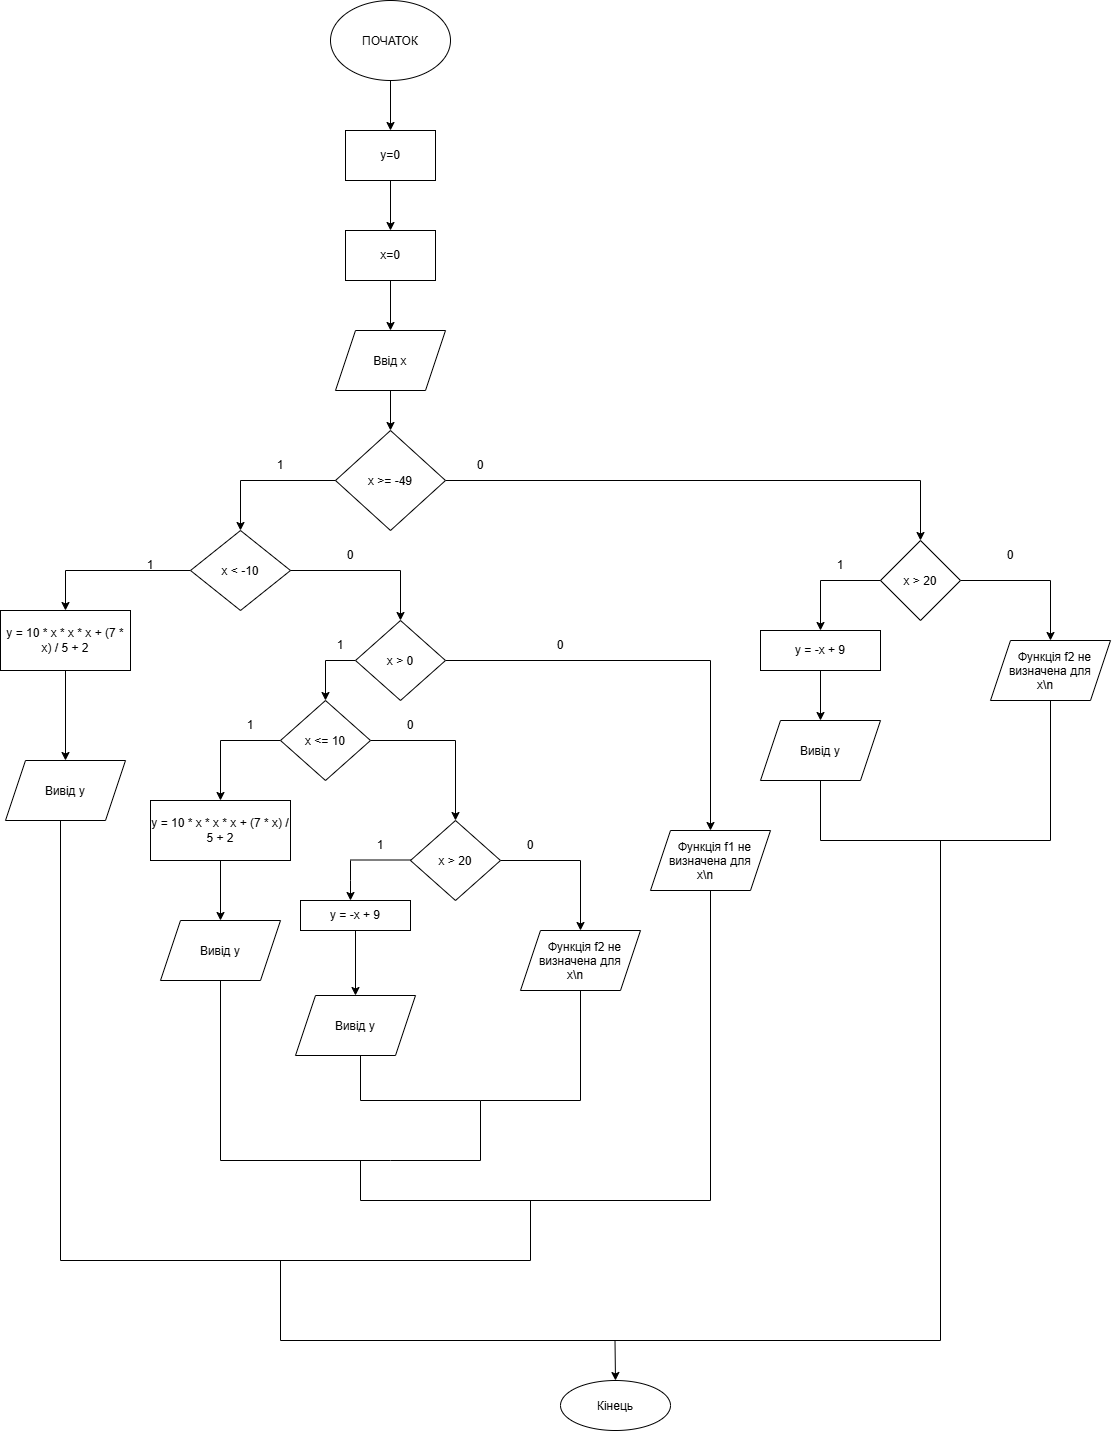

The diagram above was exported from draw.io. Its source (the exported page's mxGraphModel, read from the mxfile embedded in the PNG):
<mxGraphModel dx="1704" dy="963" grid="1" gridSize="10" guides="1" tooltips="1" connect="1" arrows="1" fold="1" page="1" pageScale="1" pageWidth="850" pageHeight="1100" math="0" shadow="0">
  <root>
    <mxCell id="0" />
    <mxCell id="1" parent="0" />
    <mxCell id="g2qzEZLdXBgFaHuR73kx-4" edge="1" parent="1" source="g2qzEZLdXBgFaHuR73kx-1" style="edgeStyle=orthogonalEdgeStyle;rounded=0;orthogonalLoop=1;jettySize=auto;html=1;" value="">
      <mxGeometry relative="1" as="geometry">
        <mxPoint x="390" y="190" as="targetPoint" />
      </mxGeometry>
    </mxCell>
    <mxCell id="g2qzEZLdXBgFaHuR73kx-1" parent="1" style="ellipse;whiteSpace=wrap;html=1;shapeInside=1;" value="ПОЧАТОК&lt;div&gt;&lt;br/&gt;&lt;/div&gt;" vertex="1">
      <mxGeometry height="80" width="120" x="330" y="60" as="geometry" />
    </mxCell>
    <mxCell id="g2qzEZLdXBgFaHuR73kx-9" edge="1" parent="1" source="g2qzEZLdXBgFaHuR73kx-5" style="edgeStyle=orthogonalEdgeStyle;rounded=0;orthogonalLoop=1;jettySize=auto;html=1;" target="g2qzEZLdXBgFaHuR73kx-8" value="">
      <mxGeometry relative="1" as="geometry" />
    </mxCell>
    <mxCell id="g2qzEZLdXBgFaHuR73kx-5" parent="1" style="rounded=0;whiteSpace=wrap;html=1;" value="x=0" vertex="1">
      <mxGeometry height="50" width="90" x="345" y="290" as="geometry" />
    </mxCell>
    <mxCell id="g2qzEZLdXBgFaHuR73kx-7" edge="1" parent="1" source="g2qzEZLdXBgFaHuR73kx-6" style="edgeStyle=orthogonalEdgeStyle;rounded=0;orthogonalLoop=1;jettySize=auto;html=1;" target="g2qzEZLdXBgFaHuR73kx-5" value="">
      <mxGeometry relative="1" as="geometry" />
    </mxCell>
    <mxCell id="g2qzEZLdXBgFaHuR73kx-6" parent="1" style="rounded=0;whiteSpace=wrap;html=1;" value="y=0" vertex="1">
      <mxGeometry height="50" width="90" x="345" y="190" as="geometry" />
    </mxCell>
    <mxCell id="g2qzEZLdXBgFaHuR73kx-11" edge="1" parent="1" source="g2qzEZLdXBgFaHuR73kx-8" style="edgeStyle=orthogonalEdgeStyle;rounded=0;orthogonalLoop=1;jettySize=auto;html=1;" target="g2qzEZLdXBgFaHuR73kx-10" value="">
      <mxGeometry relative="1" as="geometry" />
    </mxCell>
    <mxCell id="g2qzEZLdXBgFaHuR73kx-8" parent="1" style="shape=parallelogram;perimeter=parallelogramPerimeter;whiteSpace=wrap;html=1;shapeInside=1;fixedSize=1;" value="Ввід х" vertex="1">
      <mxGeometry height="60" width="110" x="335" y="390" as="geometry" />
    </mxCell>
    <mxCell id="g2qzEZLdXBgFaHuR73kx-61" edge="1" parent="1" source="g2qzEZLdXBgFaHuR73kx-10" style="edgeStyle=orthogonalEdgeStyle;rounded=0;orthogonalLoop=1;jettySize=auto;html=1;" target="g2qzEZLdXBgFaHuR73kx-60" value="">
      <mxGeometry relative="1" as="geometry" />
    </mxCell>
    <mxCell id="g2qzEZLdXBgFaHuR73kx-10" parent="1" style="rhombus;whiteSpace=wrap;html=1;shapeInside=1;" value="x &amp;gt;= -49" vertex="1">
      <mxGeometry height="100" width="110" x="335" y="490" as="geometry" />
    </mxCell>
    <mxCell id="g2qzEZLdXBgFaHuR73kx-13" edge="1" parent="1" style="endArrow=none;html=1;rounded=0;" value="">
      <mxGeometry height="50" relative="1" width="50" as="geometry">
        <mxPoint x="335" y="540" as="sourcePoint" />
        <mxPoint x="240" y="540" as="targetPoint" />
      </mxGeometry>
    </mxCell>
    <mxCell id="g2qzEZLdXBgFaHuR73kx-14" edge="1" parent="1" style="endArrow=classic;html=1;rounded=0;" value="">
      <mxGeometry height="50" relative="1" width="50" as="geometry">
        <mxPoint x="240" y="540" as="sourcePoint" />
        <mxPoint x="240" y="590" as="targetPoint" />
      </mxGeometry>
    </mxCell>
    <mxCell id="g2qzEZLdXBgFaHuR73kx-18" edge="1" parent="1" source="g2qzEZLdXBgFaHuR73kx-15" style="edgeStyle=orthogonalEdgeStyle;rounded=0;orthogonalLoop=1;jettySize=auto;html=1;entryX=0.5;entryY=0;entryDx=0;entryDy=0;" target="g2qzEZLdXBgFaHuR73kx-17" value="">
      <mxGeometry relative="1" as="geometry" />
    </mxCell>
    <mxCell id="g2qzEZLdXBgFaHuR73kx-15" parent="1" style="rhombus;whiteSpace=wrap;html=1;shapeInside=1;" value="x &amp;lt; -10" vertex="1">
      <mxGeometry height="80" width="100" x="190" y="590" as="geometry" />
    </mxCell>
    <mxCell id="g2qzEZLdXBgFaHuR73kx-16" parent="1" style="text;html=1;whiteSpace=wrap;strokeColor=none;fillColor=none;align=center;verticalAlign=middle;rounded=0;" value="1" vertex="1">
      <mxGeometry height="30" width="60" x="250" y="510" as="geometry" />
    </mxCell>
    <mxCell id="g2qzEZLdXBgFaHuR73kx-21" edge="1" parent="1" source="g2qzEZLdXBgFaHuR73kx-17" style="edgeStyle=orthogonalEdgeStyle;rounded=0;orthogonalLoop=1;jettySize=auto;html=1;" target="g2qzEZLdXBgFaHuR73kx-20" value="">
      <mxGeometry relative="1" as="geometry" />
    </mxCell>
    <mxCell id="g2qzEZLdXBgFaHuR73kx-17" parent="1" style="whiteSpace=wrap;html=1;" value="y = 10 * x * x * x + (7 * x) / 5 + 2" vertex="1">
      <mxGeometry height="60" width="130" y="670" as="geometry" />
    </mxCell>
    <mxCell id="g2qzEZLdXBgFaHuR73kx-19" parent="1" style="text;html=1;whiteSpace=wrap;strokeColor=none;fillColor=none;align=center;verticalAlign=middle;rounded=0;" value="1" vertex="1">
      <mxGeometry height="30" width="60" x="120" y="610" as="geometry" />
    </mxCell>
    <mxCell id="g2qzEZLdXBgFaHuR73kx-20" parent="1" style="shape=parallelogram;perimeter=parallelogramPerimeter;whiteSpace=wrap;html=1;shapeInside=1;fixedSize=1;" value="Вивід y" vertex="1">
      <mxGeometry height="60" width="120" x="5" y="820" as="geometry" />
    </mxCell>
    <mxCell id="g2qzEZLdXBgFaHuR73kx-22" edge="1" parent="1" source="g2qzEZLdXBgFaHuR73kx-15" style="endArrow=none;html=1;rounded=0;exitX=1;exitY=0.5;exitDx=0;exitDy=0;" value="">
      <mxGeometry height="50" relative="1" width="50" as="geometry">
        <mxPoint x="420" y="700" as="sourcePoint" />
        <mxPoint x="400" y="630" as="targetPoint" />
      </mxGeometry>
    </mxCell>
    <mxCell id="g2qzEZLdXBgFaHuR73kx-39" edge="1" parent="1" source="g2qzEZLdXBgFaHuR73kx-36" style="edgeStyle=orthogonalEdgeStyle;rounded=0;orthogonalLoop=1;jettySize=auto;html=1;entryX=0.5;entryY=0;entryDx=0;entryDy=0;" target="g2qzEZLdXBgFaHuR73kx-38" value="">
      <mxGeometry relative="1" x="0.3714" as="geometry">
        <Array as="points">
          <mxPoint x="325" y="720" />
        </Array>
      </mxGeometry>
    </mxCell>
    <mxCell id="g2qzEZLdXBgFaHuR73kx-69" edge="1" parent="1" source="g2qzEZLdXBgFaHuR73kx-36" style="edgeStyle=orthogonalEdgeStyle;rounded=0;orthogonalLoop=1;jettySize=auto;html=1;" target="g2qzEZLdXBgFaHuR73kx-68" value="">
      <mxGeometry relative="1" as="geometry" />
    </mxCell>
    <mxCell id="g2qzEZLdXBgFaHuR73kx-36" parent="1" style="rhombus;whiteSpace=wrap;html=1;shapeInside=1;" value="x &amp;gt; 0" vertex="1">
      <mxGeometry height="80" width="90" x="355" y="680" as="geometry" />
    </mxCell>
    <mxCell id="g2qzEZLdXBgFaHuR73kx-37" edge="1" parent="1" style="endArrow=classic;html=1;rounded=0;entryX=0.5;entryY=0;entryDx=0;entryDy=0;" target="g2qzEZLdXBgFaHuR73kx-36" value="">
      <mxGeometry height="50" relative="1" width="50" as="geometry">
        <mxPoint x="400" y="630" as="sourcePoint" />
        <mxPoint x="490" y="620" as="targetPoint" />
      </mxGeometry>
    </mxCell>
    <mxCell id="g2qzEZLdXBgFaHuR73kx-41" edge="1" parent="1" source="g2qzEZLdXBgFaHuR73kx-38" style="edgeStyle=orthogonalEdgeStyle;rounded=0;orthogonalLoop=1;jettySize=auto;html=1;" target="g2qzEZLdXBgFaHuR73kx-40" value="">
      <mxGeometry relative="1" as="geometry">
        <Array as="points">
          <mxPoint x="220" y="800" />
        </Array>
      </mxGeometry>
    </mxCell>
    <mxCell id="g2qzEZLdXBgFaHuR73kx-45" edge="1" parent="1" source="g2qzEZLdXBgFaHuR73kx-38" style="edgeStyle=orthogonalEdgeStyle;rounded=0;orthogonalLoop=1;jettySize=auto;html=1;" target="g2qzEZLdXBgFaHuR73kx-44" value="">
      <mxGeometry relative="1" x="0.0783" as="geometry" />
    </mxCell>
    <mxCell id="g2qzEZLdXBgFaHuR73kx-38" parent="1" style="rhombus;whiteSpace=wrap;html=1;shapeInside=1;" value="x &amp;lt;= 10" vertex="1">
      <mxGeometry height="80" width="90" x="280" y="760" as="geometry" />
    </mxCell>
    <mxCell id="g2qzEZLdXBgFaHuR73kx-43" edge="1" parent="1" source="g2qzEZLdXBgFaHuR73kx-40" style="edgeStyle=orthogonalEdgeStyle;rounded=0;orthogonalLoop=1;jettySize=auto;html=1;" target="g2qzEZLdXBgFaHuR73kx-42" value="">
      <mxGeometry relative="1" as="geometry" />
    </mxCell>
    <mxCell id="g2qzEZLdXBgFaHuR73kx-40" parent="1" style="whiteSpace=wrap;html=1;" value="y = 10 * x * x * x + (7 * x) / 5 + 2" vertex="1">
      <mxGeometry height="60" width="140" x="150" y="860" as="geometry" />
    </mxCell>
    <mxCell id="g2qzEZLdXBgFaHuR73kx-42" parent="1" style="shape=parallelogram;perimeter=parallelogramPerimeter;whiteSpace=wrap;html=1;shapeInside=1;fixedSize=1;" value="Вивід y" vertex="1">
      <mxGeometry height="60" width="120" x="160" y="980" as="geometry" />
    </mxCell>
    <mxCell id="g2qzEZLdXBgFaHuR73kx-59" edge="1" parent="1" source="g2qzEZLdXBgFaHuR73kx-44" style="edgeStyle=orthogonalEdgeStyle;rounded=0;orthogonalLoop=1;jettySize=auto;html=1;" target="g2qzEZLdXBgFaHuR73kx-58" value="">
      <mxGeometry relative="1" as="geometry" />
    </mxCell>
    <mxCell id="g2qzEZLdXBgFaHuR73kx-44" parent="1" style="rhombus;whiteSpace=wrap;html=1;shapeInside=1;" value="x &amp;gt; 20" vertex="1">
      <mxGeometry height="80" width="90" x="410" y="880" as="geometry" />
    </mxCell>
    <mxCell id="g2qzEZLdXBgFaHuR73kx-48" edge="1" parent="1" style="endArrow=none;html=1;rounded=0;" value="">
      <mxGeometry height="50" relative="1" width="50" as="geometry">
        <mxPoint x="350" y="919.5" as="sourcePoint" />
        <mxPoint x="410" y="919.5" as="targetPoint" />
      </mxGeometry>
    </mxCell>
    <mxCell id="g2qzEZLdXBgFaHuR73kx-49" edge="1" parent="1" style="endArrow=classic;html=1;rounded=0;" value="">
      <mxGeometry height="50" relative="1" width="50" as="geometry">
        <Array as="points">
          <mxPoint x="350" y="940" />
        </Array>
        <mxPoint x="350" y="920" as="sourcePoint" />
        <mxPoint x="350" y="960" as="targetPoint" />
      </mxGeometry>
    </mxCell>
    <mxCell id="g2qzEZLdXBgFaHuR73kx-57" edge="1" parent="1" source="g2qzEZLdXBgFaHuR73kx-50" style="edgeStyle=orthogonalEdgeStyle;rounded=0;orthogonalLoop=1;jettySize=auto;html=1;" target="g2qzEZLdXBgFaHuR73kx-56" value="">
      <mxGeometry relative="1" as="geometry" />
    </mxCell>
    <mxCell id="g2qzEZLdXBgFaHuR73kx-50" parent="1" style="rounded=0;whiteSpace=wrap;html=1;" value="y = -x + 9" vertex="1">
      <mxGeometry height="30" width="110" x="300" y="960" as="geometry" />
    </mxCell>
    <mxCell id="g2qzEZLdXBgFaHuR73kx-51" parent="1" style="text;html=1;whiteSpace=wrap;strokeColor=none;fillColor=none;align=center;verticalAlign=middle;rounded=0;" value="1" vertex="1">
      <mxGeometry height="30" width="60" x="350" y="890" as="geometry" />
    </mxCell>
    <mxCell id="g2qzEZLdXBgFaHuR73kx-52" parent="1" style="text;html=1;whiteSpace=wrap;strokeColor=none;fillColor=none;align=center;verticalAlign=middle;rounded=0;" value="1" vertex="1">
      <mxGeometry height="30" width="60" x="220" y="770" as="geometry" />
    </mxCell>
    <mxCell id="g2qzEZLdXBgFaHuR73kx-53" parent="1" style="text;html=1;whiteSpace=wrap;strokeColor=none;fillColor=none;align=center;verticalAlign=middle;rounded=0;" value="0" vertex="1">
      <mxGeometry height="30" width="60" x="380" y="770" as="geometry" />
    </mxCell>
    <mxCell id="g2qzEZLdXBgFaHuR73kx-54" parent="1" style="text;html=1;whiteSpace=wrap;strokeColor=none;fillColor=none;align=center;verticalAlign=middle;rounded=0;" value="1" vertex="1">
      <mxGeometry height="30" width="60" x="310" y="690" as="geometry" />
    </mxCell>
    <mxCell id="g2qzEZLdXBgFaHuR73kx-55" parent="1" style="text;html=1;whiteSpace=wrap;strokeColor=none;fillColor=none;align=center;verticalAlign=middle;rounded=0;" value="0" vertex="1">
      <mxGeometry height="30" width="60" x="320" y="600" as="geometry" />
    </mxCell>
    <mxCell id="g2qzEZLdXBgFaHuR73kx-56" parent="1" style="shape=parallelogram;perimeter=parallelogramPerimeter;whiteSpace=wrap;html=1;shapeInside=1;fixedSize=1;rounded=0;" value="Вивід y" vertex="1">
      <mxGeometry height="60" width="120" x="295" y="1055" as="geometry" />
    </mxCell>
    <mxCell id="g2qzEZLdXBgFaHuR73kx-58" parent="1" style="shape=parallelogram;perimeter=parallelogramPerimeter;whiteSpace=wrap;html=1;shapeInside=1;fixedSize=1;" value="Функція f2 не визначена для x\n" vertex="1">
      <mxGeometry height="60" width="120" x="520" y="990" as="geometry" />
    </mxCell>
    <mxCell id="g2qzEZLdXBgFaHuR73kx-63" edge="1" parent="1" source="g2qzEZLdXBgFaHuR73kx-60" style="edgeStyle=orthogonalEdgeStyle;rounded=0;orthogonalLoop=1;jettySize=auto;html=1;" target="g2qzEZLdXBgFaHuR73kx-62" value="">
      <mxGeometry relative="1" as="geometry" />
    </mxCell>
    <mxCell id="g2qzEZLdXBgFaHuR73kx-60" parent="1" style="rhombus;whiteSpace=wrap;html=1;shapeInside=1;" value="x &amp;gt;&lt;span style=&quot;text-decoration-line: inherit; background-color: transparent; color: light-dark(rgb(0, 0, 0), rgb(255, 255, 255));&quot;&gt;&amp;nbsp;20&lt;/span&gt;" vertex="1">
      <mxGeometry height="80" width="80" x="880" y="600" as="geometry" />
    </mxCell>
    <mxCell id="g2qzEZLdXBgFaHuR73kx-65" edge="1" parent="1" source="g2qzEZLdXBgFaHuR73kx-60" style="edgeStyle=orthogonalEdgeStyle;rounded=0;orthogonalLoop=1;jettySize=auto;html=1;exitX=0;exitY=0.5;exitDx=0;exitDy=0;" target="g2qzEZLdXBgFaHuR73kx-64" value="">
      <mxGeometry relative="1" as="geometry" />
    </mxCell>
    <mxCell id="g2qzEZLdXBgFaHuR73kx-62" parent="1" style="shape=parallelogram;perimeter=parallelogramPerimeter;whiteSpace=wrap;html=1;shapeInside=1;fixedSize=1;" value="Функція f2 не визначена для x\n" vertex="1">
      <mxGeometry height="60" width="120" x="990" y="700" as="geometry" />
    </mxCell>
    <mxCell id="g2qzEZLdXBgFaHuR73kx-67" edge="1" parent="1" source="g2qzEZLdXBgFaHuR73kx-64" style="edgeStyle=orthogonalEdgeStyle;rounded=0;orthogonalLoop=1;jettySize=auto;html=1;" target="g2qzEZLdXBgFaHuR73kx-66" value="">
      <mxGeometry relative="1" as="geometry" />
    </mxCell>
    <mxCell id="g2qzEZLdXBgFaHuR73kx-64" parent="1" style="whiteSpace=wrap;html=1;" value="y = -x + 9" vertex="1">
      <mxGeometry height="40" width="120" x="760" y="690" as="geometry" />
    </mxCell>
    <mxCell id="g2qzEZLdXBgFaHuR73kx-66" parent="1" style="shape=parallelogram;perimeter=parallelogramPerimeter;whiteSpace=wrap;html=1;shapeInside=1;fixedSize=1;" value="Вивід y" vertex="1">
      <mxGeometry height="60" width="120" x="760" y="780" as="geometry" />
    </mxCell>
    <mxCell id="g2qzEZLdXBgFaHuR73kx-68" parent="1" style="shape=parallelogram;perimeter=parallelogramPerimeter;whiteSpace=wrap;html=1;shapeInside=1;fixedSize=1;" value="Функція f1 не визначена для x\n" vertex="1">
      <mxGeometry height="60" width="120" x="650" y="890" as="geometry" />
    </mxCell>
    <mxCell id="g2qzEZLdXBgFaHuR73kx-70" parent="1" style="ellipse;whiteSpace=wrap;html=1;shapeInside=1;" value="Кінець" vertex="1">
      <mxGeometry height="50" width="110" x="560" y="1440" as="geometry" />
    </mxCell>
    <mxCell id="g2qzEZLdXBgFaHuR73kx-71" edge="1" parent="1" source="g2qzEZLdXBgFaHuR73kx-70" style="edgeStyle=orthogonalEdgeStyle;rounded=0;orthogonalLoop=1;jettySize=auto;html=1;innerLoopWaypoints=1;exitX=0.5;exitY=1;exitDx=0;exitDy=0;" target="g2qzEZLdXBgFaHuR73kx-70">
      <mxGeometry relative="1" as="geometry" />
    </mxCell>
    <mxCell id="g2qzEZLdXBgFaHuR73kx-73" edge="1" parent="1" style="endArrow=none;html=1;rounded=0;" value="">
      <mxGeometry height="50" relative="1" width="50" as="geometry">
        <mxPoint x="580" y="1160" as="sourcePoint" />
        <mxPoint x="580" y="1050" as="targetPoint" />
      </mxGeometry>
    </mxCell>
    <mxCell id="g2qzEZLdXBgFaHuR73kx-74" edge="1" parent="1" style="endArrow=none;html=1;rounded=0;" value="">
      <mxGeometry height="50" relative="1" width="50" as="geometry">
        <mxPoint x="480" y="1160" as="sourcePoint" />
        <mxPoint x="580" y="1160" as="targetPoint" />
      </mxGeometry>
    </mxCell>
    <mxCell id="g2qzEZLdXBgFaHuR73kx-75" edge="1" parent="1" style="endArrow=none;html=1;rounded=0;" value="">
      <mxGeometry height="50" relative="1" width="50" as="geometry">
        <mxPoint x="360" y="1160" as="sourcePoint" />
        <mxPoint x="360" y="1115" as="targetPoint" />
      </mxGeometry>
    </mxCell>
    <mxCell id="g2qzEZLdXBgFaHuR73kx-76" edge="1" parent="1" style="endArrow=none;html=1;rounded=0;" value="">
      <mxGeometry height="50" relative="1" width="50" as="geometry">
        <mxPoint x="360" y="1160" as="sourcePoint" />
        <mxPoint x="480" y="1160" as="targetPoint" />
      </mxGeometry>
    </mxCell>
    <mxCell id="g2qzEZLdXBgFaHuR73kx-77" edge="1" parent="1" style="endArrow=none;html=1;rounded=0;" value="">
      <mxGeometry height="50" relative="1" width="50" as="geometry">
        <mxPoint x="220" y="1220" as="sourcePoint" />
        <mxPoint x="220" y="1040" as="targetPoint" />
      </mxGeometry>
    </mxCell>
    <mxCell id="g2qzEZLdXBgFaHuR73kx-78" edge="1" parent="1" style="endArrow=none;html=1;rounded=0;" value="">
      <mxGeometry height="50" relative="1" width="50" as="geometry">
        <mxPoint x="220" y="1220" as="sourcePoint" />
        <mxPoint x="390" y="1220" as="targetPoint" />
      </mxGeometry>
    </mxCell>
    <mxCell id="g2qzEZLdXBgFaHuR73kx-79" edge="1" parent="1" style="endArrow=none;html=1;rounded=0;" value="">
      <mxGeometry height="50" relative="1" width="50" as="geometry">
        <mxPoint x="480" y="1220" as="sourcePoint" />
        <mxPoint x="480" y="1160" as="targetPoint" />
      </mxGeometry>
    </mxCell>
    <mxCell id="g2qzEZLdXBgFaHuR73kx-80" edge="1" parent="1" style="endArrow=none;html=1;rounded=0;" value="">
      <mxGeometry height="50" relative="1" width="50" as="geometry">
        <mxPoint x="390" y="1220" as="sourcePoint" />
        <mxPoint x="480" y="1220" as="targetPoint" />
      </mxGeometry>
    </mxCell>
    <mxCell id="g2qzEZLdXBgFaHuR73kx-81" edge="1" parent="1" style="endArrow=none;html=1;rounded=0;" value="">
      <mxGeometry height="50" relative="1" width="50" as="geometry">
        <mxPoint x="710" y="1260" as="sourcePoint" />
        <mxPoint x="710" y="950" as="targetPoint" />
      </mxGeometry>
    </mxCell>
    <mxCell id="g2qzEZLdXBgFaHuR73kx-82" edge="1" parent="1" style="endArrow=none;html=1;rounded=0;" value="">
      <mxGeometry height="50" relative="1" width="50" as="geometry">
        <mxPoint x="360" y="1260" as="sourcePoint" />
        <mxPoint x="710" y="1260" as="targetPoint" />
      </mxGeometry>
    </mxCell>
    <mxCell id="g2qzEZLdXBgFaHuR73kx-83" edge="1" parent="1" style="endArrow=none;html=1;rounded=0;" value="">
      <mxGeometry height="50" relative="1" width="50" as="geometry">
        <mxPoint x="360" y="1260" as="sourcePoint" />
        <mxPoint x="360" y="1220" as="targetPoint" />
      </mxGeometry>
    </mxCell>
    <mxCell id="g2qzEZLdXBgFaHuR73kx-84" edge="1" parent="1" style="endArrow=none;html=1;rounded=0;" value="">
      <mxGeometry height="50" relative="1" width="50" as="geometry">
        <mxPoint x="530" y="1320" as="sourcePoint" />
        <mxPoint x="530" y="1260" as="targetPoint" />
      </mxGeometry>
    </mxCell>
    <mxCell id="g2qzEZLdXBgFaHuR73kx-85" edge="1" parent="1" style="endArrow=none;html=1;rounded=0;" value="">
      <mxGeometry height="50" relative="1" width="50" as="geometry">
        <mxPoint x="1050" y="900" as="sourcePoint" />
        <mxPoint x="1050" y="760" as="targetPoint" />
      </mxGeometry>
    </mxCell>
    <mxCell id="g2qzEZLdXBgFaHuR73kx-86" edge="1" parent="1" style="endArrow=none;html=1;rounded=0;" value="">
      <mxGeometry height="50" relative="1" width="50" as="geometry">
        <mxPoint x="820" y="900" as="sourcePoint" />
        <mxPoint x="820" y="840" as="targetPoint" />
      </mxGeometry>
    </mxCell>
    <mxCell id="g2qzEZLdXBgFaHuR73kx-87" edge="1" parent="1" style="endArrow=none;html=1;rounded=0;" value="">
      <mxGeometry height="50" relative="1" width="50" as="geometry">
        <mxPoint x="820" y="900" as="sourcePoint" />
        <mxPoint x="1050" y="900" as="targetPoint" />
      </mxGeometry>
    </mxCell>
    <mxCell id="g2qzEZLdXBgFaHuR73kx-88" edge="1" parent="1" style="endArrow=none;html=1;rounded=0;" value="">
      <mxGeometry height="50" relative="1" width="50" as="geometry">
        <mxPoint x="940" y="1400" as="sourcePoint" />
        <mxPoint x="940" y="900" as="targetPoint" />
      </mxGeometry>
    </mxCell>
    <mxCell id="g2qzEZLdXBgFaHuR73kx-90" edge="1" parent="1" style="endArrow=none;html=1;rounded=0;" value="">
      <mxGeometry height="50" relative="1" width="50" as="geometry">
        <mxPoint x="60" y="1320" as="sourcePoint" />
        <mxPoint x="60" y="880" as="targetPoint" />
      </mxGeometry>
    </mxCell>
    <mxCell id="g2qzEZLdXBgFaHuR73kx-91" edge="1" parent="1" style="endArrow=none;html=1;rounded=0;" value="">
      <mxGeometry height="50" relative="1" width="50" as="geometry">
        <mxPoint x="60" y="1320" as="sourcePoint" />
        <mxPoint x="530" y="1320" as="targetPoint" />
      </mxGeometry>
    </mxCell>
    <mxCell id="g2qzEZLdXBgFaHuR73kx-92" edge="1" parent="1" style="endArrow=none;html=1;rounded=0;" value="">
      <mxGeometry height="50" relative="1" width="50" as="geometry">
        <mxPoint x="280" y="1400" as="sourcePoint" />
        <mxPoint x="280" y="1320" as="targetPoint" />
      </mxGeometry>
    </mxCell>
    <mxCell id="g2qzEZLdXBgFaHuR73kx-93" edge="1" parent="1" style="endArrow=none;html=1;rounded=0;" value="">
      <mxGeometry height="50" relative="1" width="50" as="geometry">
        <mxPoint x="280" y="1400" as="sourcePoint" />
        <mxPoint x="940" y="1400" as="targetPoint" />
      </mxGeometry>
    </mxCell>
    <mxCell id="g2qzEZLdXBgFaHuR73kx-94" edge="1" parent="1" style="endArrow=classic;html=1;rounded=0;entryX=0.5;entryY=0;entryDx=0;entryDy=0;" target="g2qzEZLdXBgFaHuR73kx-70" value="">
      <mxGeometry height="50" relative="1" width="50" as="geometry">
        <mxPoint x="614.5" y="1400" as="sourcePoint" />
        <mxPoint x="614.5" y="1420" as="targetPoint" />
      </mxGeometry>
    </mxCell>
    <mxCell id="g2qzEZLdXBgFaHuR73kx-95" parent="1" style="text;html=1;whiteSpace=wrap;strokeColor=none;fillColor=none;align=center;verticalAlign=middle;rounded=0;" value="0" vertex="1">
      <mxGeometry height="30" width="60" x="530" y="690" as="geometry" />
    </mxCell>
    <mxCell id="g2qzEZLdXBgFaHuR73kx-96" parent="1" style="text;html=1;whiteSpace=wrap;strokeColor=none;fillColor=none;align=center;verticalAlign=middle;rounded=0;" value="0" vertex="1">
      <mxGeometry height="30" width="60" x="980" y="600" as="geometry" />
    </mxCell>
    <mxCell id="g2qzEZLdXBgFaHuR73kx-97" parent="1" style="text;html=1;whiteSpace=wrap;strokeColor=none;fillColor=none;align=center;verticalAlign=middle;rounded=0;" value="1" vertex="1">
      <mxGeometry height="30" width="60" x="810" y="610" as="geometry" />
    </mxCell>
    <mxCell id="g2qzEZLdXBgFaHuR73kx-98" parent="1" style="text;html=1;whiteSpace=wrap;strokeColor=none;fillColor=none;align=center;verticalAlign=middle;rounded=0;" value="0" vertex="1">
      <mxGeometry height="30" width="60" x="450" y="510" as="geometry" />
    </mxCell>
    <mxCell id="g2qzEZLdXBgFaHuR73kx-100" edge="1" parent="1" source="g2qzEZLdXBgFaHuR73kx-96" style="edgeStyle=orthogonalEdgeStyle;rounded=0;orthogonalLoop=1;jettySize=auto;html=1;innerLoopWaypoints=1;exitX=0.5;exitY=1;exitDx=0;exitDy=0;" target="g2qzEZLdXBgFaHuR73kx-96">
      <mxGeometry relative="1" as="geometry" />
    </mxCell>
    <mxCell id="g2qzEZLdXBgFaHuR73kx-101" parent="1" style="text;html=1;whiteSpace=wrap;strokeColor=none;fillColor=none;align=center;verticalAlign=middle;rounded=0;" value="0" vertex="1">
      <mxGeometry height="30" width="60" x="500" y="890" as="geometry" />
    </mxCell>
  </root>
</mxGraphModel>